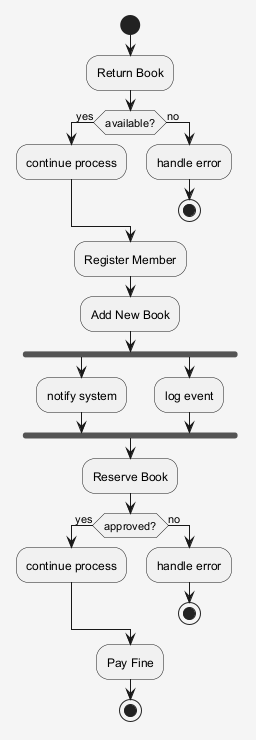

The diagram above was rendered by PlantUML. Its source (embedded in the PNG):
@startuml
skinparam shadowing false
skinparam backgroundColor #F5F5F5
start
:Return Book;
if (available?) then (yes)
:continue process;
else (no)
:handle error;
stop
endif
:Register Member;
:Add New Book;
fork
:notify system;
fork again
:log event;
end fork
:Reserve Book;
if (approved?) then (yes)
:continue process;
else (no)
:handle error;
stop
endif
:Pay Fine;
stop
@enduml